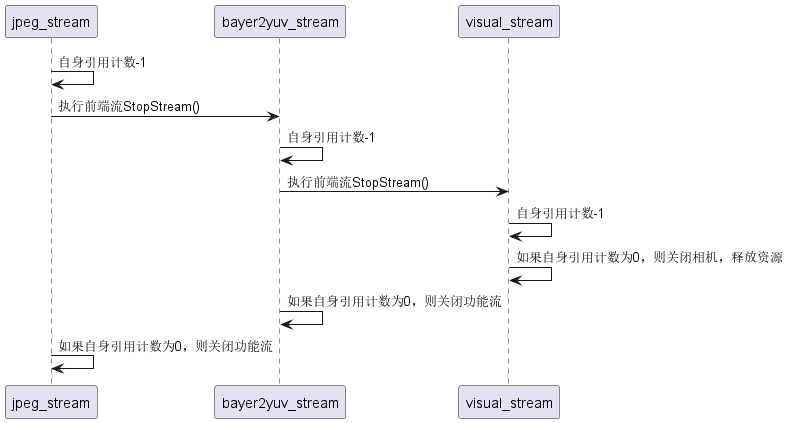

The diagram above was rendered by PlantUML. Its source (embedded in the PNG):
@startuml

participant jpeg_stream
participant bayer2yuv_stream
participant visual_stream

jpeg_stream -> jpeg_stream : 自身引用计数-1
jpeg_stream -> bayer2yuv_stream : 执行前端流StopStream()

bayer2yuv_stream -> bayer2yuv_stream : 自身引用计数-1
bayer2yuv_stream -> visual_stream : 执行前端流StopStream()

visual_stream -> visual_stream : 自身引用计数-1
visual_stream -> visual_stream : 如果自身引用计数为0，则关闭相机，释放资源

bayer2yuv_stream -> bayer2yuv_stream : 如果自身引用计数为0，则关闭功能流

jpeg_stream -> jpeg_stream : 如果自身引用计数为0，则关闭功能流

@enduml